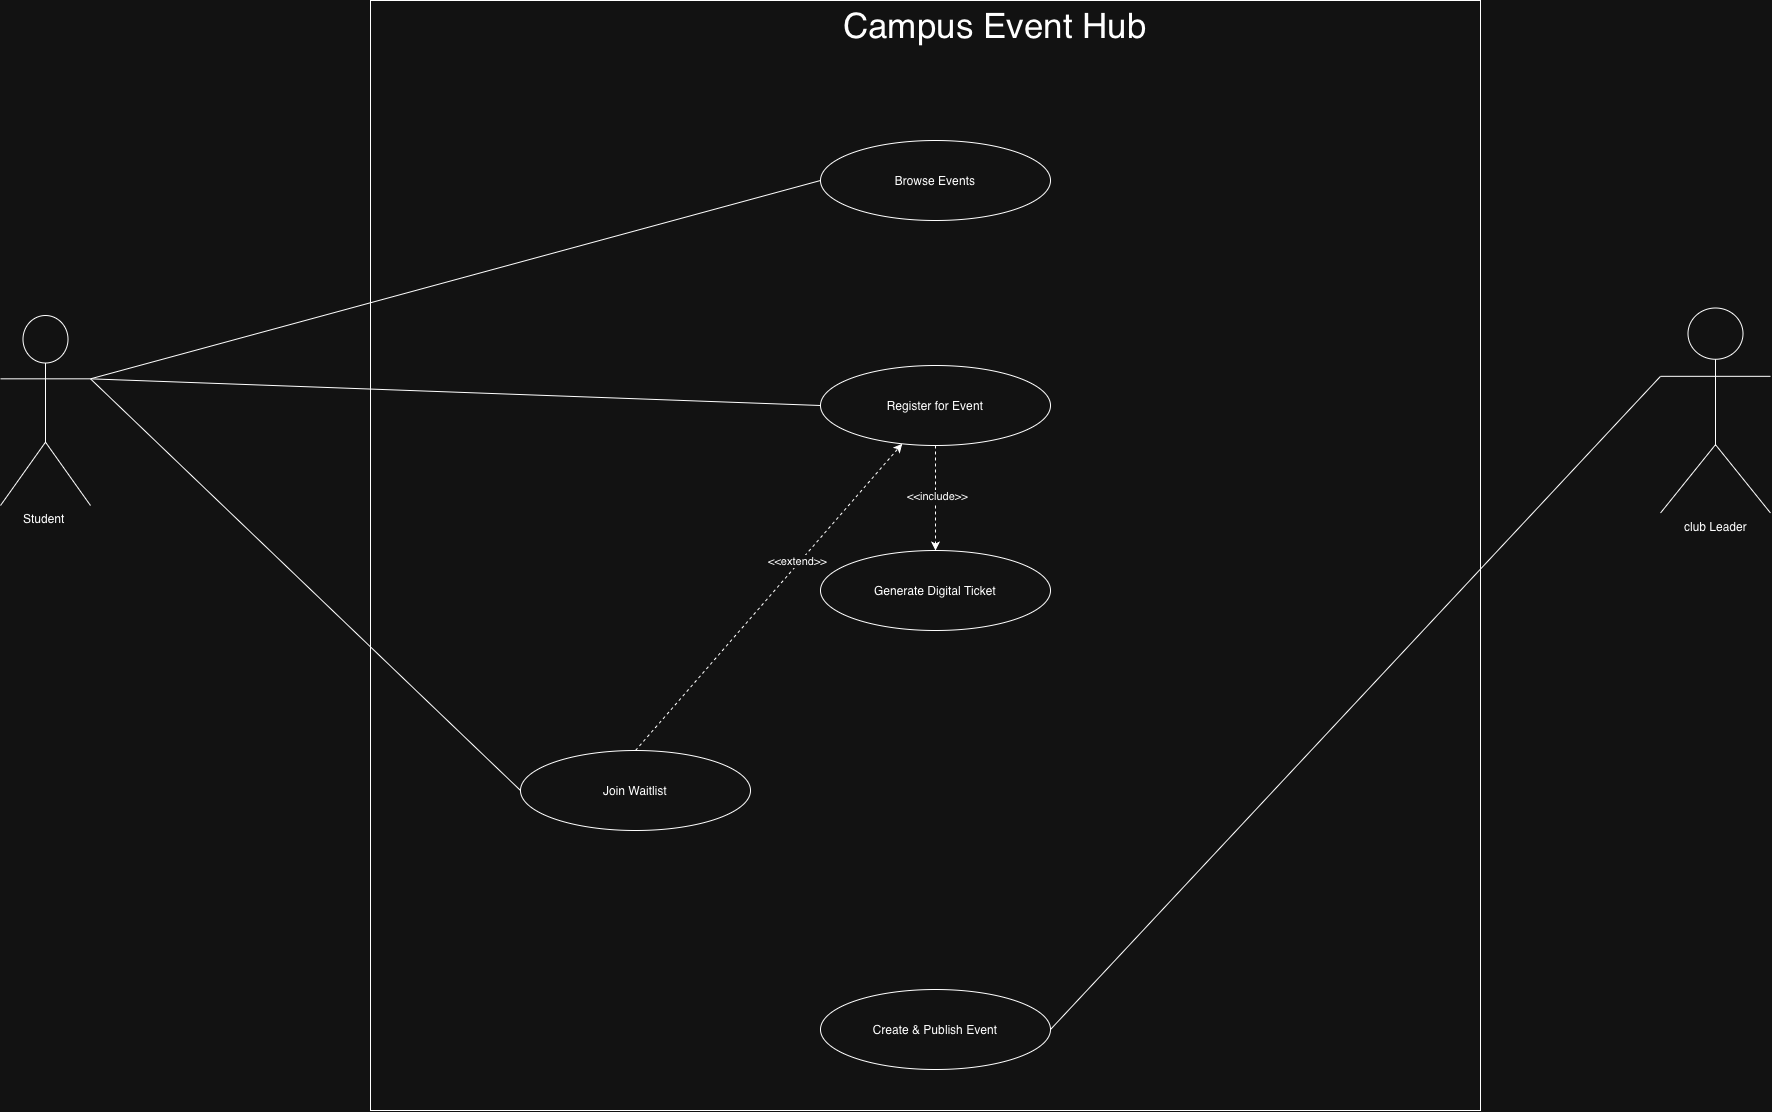

The diagram above was exported from draw.io. Its source (the exported page's mxGraphModel, read from the mxfile embedded in the PNG):
<mxGraphModel dx="2764" dy="1946" grid="1" gridSize="10" guides="1" tooltips="1" connect="1" arrows="1" fold="1" page="1" pageScale="1" pageWidth="827" pageHeight="1169" math="0" shadow="0">
  <root>
    <mxCell id="0" />
    <mxCell id="1" parent="0" />
    <mxCell id="xXeOYBLu7OF1lZgalQIX-20" parent="1" style="whiteSpace=wrap;html=1;aspect=fixed;" value="" vertex="1">
      <mxGeometry height="1110" width="1110" x="1050" y="80" as="geometry" />
    </mxCell>
    <mxCell id="xXeOYBLu7OF1lZgalQIX-21" parent="1" style="shape=umlActor;verticalLabelPosition=bottom;verticalAlign=top;html=1;labelPerimeter=1;" value="Student&amp;nbsp;" vertex="1">
      <mxGeometry height="190" width="90" x="680" y="395" as="geometry" />
    </mxCell>
    <mxCell id="xXeOYBLu7OF1lZgalQIX-22" parent="1" style="shape=umlActor;verticalLabelPosition=bottom;verticalAlign=top;html=1;labelPerimeter=1;" value="club Leader" vertex="1">
      <mxGeometry height="205" width="110" x="2340" y="387.5" as="geometry" />
    </mxCell>
    <mxCell id="xXeOYBLu7OF1lZgalQIX-23" parent="1" style="ellipse;whiteSpace=wrap;html=1;shapeInside=1;" value="Browse Events" vertex="1">
      <mxGeometry height="80" width="230" x="1500" y="220" as="geometry" />
    </mxCell>
    <mxCell id="xXeOYBLu7OF1lZgalQIX-24" edge="1" parent="1" source="xXeOYBLu7OF1lZgalQIX-26" style="edgeStyle=orthogonalEdgeStyle;rounded=0;orthogonalLoop=1;jettySize=auto;html=1;entryX=0.5;entryY=0;entryDx=0;entryDy=0;defaultLabelBackgroundColor=page;dashed=1;" target="xXeOYBLu7OF1lZgalQIX-27">
      <mxGeometry relative="1" as="geometry" />
    </mxCell>
    <mxCell id="xXeOYBLu7OF1lZgalQIX-25" connectable="0" parent="xXeOYBLu7OF1lZgalQIX-24" style="edgeLabel;html=1;align=center;verticalAlign=middle;resizable=0;points=[];inheritText=1;defaultLabelBackgroundColor=page;" value="&amp;lt;&amp;lt;include&amp;gt;&amp;gt;" vertex="1">
      <mxGeometry relative="1" x="-0.0476" y="1" as="geometry">
        <mxPoint as="offset" />
      </mxGeometry>
    </mxCell>
    <mxCell id="xXeOYBLu7OF1lZgalQIX-26" parent="1" style="ellipse;whiteSpace=wrap;html=1;shapeInside=1;" value="Register for Event" vertex="1">
      <mxGeometry height="80" width="230" x="1500" y="445" as="geometry" />
    </mxCell>
    <mxCell id="xXeOYBLu7OF1lZgalQIX-27" parent="1" style="ellipse;whiteSpace=wrap;html=1;shapeInside=1;" value="Generate Digital Ticket" vertex="1">
      <mxGeometry height="80" width="230" x="1500" y="630" as="geometry" />
    </mxCell>
    <mxCell id="xXeOYBLu7OF1lZgalQIX-30" parent="1" style="ellipse;whiteSpace=wrap;html=1;shapeInside=1;" value="Join Waitlist" vertex="1">
      <mxGeometry height="80" width="230" x="1200" y="830" as="geometry" />
    </mxCell>
    <mxCell id="xXeOYBLu7OF1lZgalQIX-31" edge="1" parent="1" source="xXeOYBLu7OF1lZgalQIX-21" style="edgeStyle=none;orthogonalLoop=1;jettySize=auto;html=1;rounded=0;defaultLabelBackgroundColor=page;entryX=0;entryY=0.5;entryDx=0;entryDy=0;exitX=1;exitY=0.3333333333333333;exitDx=0;exitDy=0;exitPerimeter=0;endArrow=none;endFill=0;" target="xXeOYBLu7OF1lZgalQIX-23" value="">
      <mxGeometry relative="1" width="100" as="geometry">
        <Array as="points" />
        <mxPoint x="1250" y="380" as="sourcePoint" />
        <mxPoint x="1350" y="380" as="targetPoint" />
      </mxGeometry>
    </mxCell>
    <mxCell id="xXeOYBLu7OF1lZgalQIX-32" edge="1" parent="1" source="xXeOYBLu7OF1lZgalQIX-21" style="edgeStyle=none;orthogonalLoop=1;jettySize=auto;html=1;rounded=0;defaultLabelBackgroundColor=page;entryX=0;entryY=0.5;entryDx=0;entryDy=0;exitX=1;exitY=0.3333333333333333;exitDx=0;exitDy=0;exitPerimeter=0;endArrow=none;endFill=0;" target="xXeOYBLu7OF1lZgalQIX-26" value="">
      <mxGeometry relative="1" width="100" as="geometry">
        <Array as="points" />
        <mxPoint x="1330" y="563" as="sourcePoint" />
        <mxPoint x="1560" y="430" as="targetPoint" />
      </mxGeometry>
    </mxCell>
    <mxCell id="xXeOYBLu7OF1lZgalQIX-33" edge="1" parent="1" source="xXeOYBLu7OF1lZgalQIX-21" style="edgeStyle=none;orthogonalLoop=1;jettySize=auto;html=1;rounded=0;defaultLabelBackgroundColor=page;entryX=0;entryY=0.5;entryDx=0;entryDy=0;exitX=1;exitY=0.3333333333333333;exitDx=0;exitDy=0;exitPerimeter=0;endArrow=none;endFill=0;" target="xXeOYBLu7OF1lZgalQIX-30" value="">
      <mxGeometry relative="1" width="100" as="geometry">
        <Array as="points" />
        <mxPoint x="1020" y="460" as="sourcePoint" />
        <mxPoint x="1600" y="650" as="targetPoint" />
      </mxGeometry>
    </mxCell>
    <mxCell id="xXeOYBLu7OF1lZgalQIX-34" parent="1" style="ellipse;whiteSpace=wrap;html=1;shapeInside=1;" value="Create &amp;amp; Publish Event" vertex="1">
      <mxGeometry height="80" width="230" x="1500" y="1069" as="geometry" />
    </mxCell>
    <mxCell id="xXeOYBLu7OF1lZgalQIX-35" edge="1" parent="1" source="xXeOYBLu7OF1lZgalQIX-22" style="edgeStyle=none;orthogonalLoop=1;jettySize=auto;html=1;rounded=0;defaultLabelBackgroundColor=page;entryX=1;entryY=0.5;entryDx=0;entryDy=0;exitX=0;exitY=0.3333333333333333;exitDx=0;exitDy=0;exitPerimeter=0;endArrow=none;endFill=0;" target="xXeOYBLu7OF1lZgalQIX-34" value="">
      <mxGeometry relative="1" width="100" as="geometry">
        <Array as="points" />
        <mxPoint x="1990" y="360" as="sourcePoint" />
        <mxPoint x="2090" y="360" as="targetPoint" />
      </mxGeometry>
    </mxCell>
    <mxCell id="xXeOYBLu7OF1lZgalQIX-36" parent="1" style="text;html=1;whiteSpace=wrap;strokeColor=none;fillColor=none;align=center;verticalAlign=middle;rounded=0;" value="&lt;font style=&quot;font-size: 35px;&quot;&gt;Campus Event Hub&lt;/font&gt;" vertex="1">
      <mxGeometry height="30" width="330" x="1510" y="90" as="geometry" />
    </mxCell>
    <mxCell id="xXeOYBLu7OF1lZgalQIX-44" edge="1" parent="1" source="xXeOYBLu7OF1lZgalQIX-30" style="edgeStyle=none;orthogonalLoop=1;jettySize=auto;html=1;rounded=0;defaultLabelBackgroundColor=page;exitX=0.5;exitY=0;exitDx=0;exitDy=0;dashed=1;" target="xXeOYBLu7OF1lZgalQIX-26" value="">
      <mxGeometry relative="1" width="100" as="geometry">
        <Array as="points" />
        <mxPoint x="1220" y="630" as="sourcePoint" />
        <mxPoint x="1320" y="630" as="targetPoint" />
      </mxGeometry>
    </mxCell>
    <mxCell id="xXeOYBLu7OF1lZgalQIX-45" connectable="0" parent="xXeOYBLu7OF1lZgalQIX-44" style="edgeLabel;html=1;align=center;verticalAlign=middle;resizable=0;points=[];inheritText=1;defaultLabelBackgroundColor=page;" value="&amp;lt;&amp;lt;extend&amp;gt;&amp;gt;" vertex="1">
      <mxGeometry relative="1" x="0.2216" y="3" as="geometry">
        <mxPoint x="1" as="offset" />
      </mxGeometry>
    </mxCell>
  </root>
</mxGraphModel>